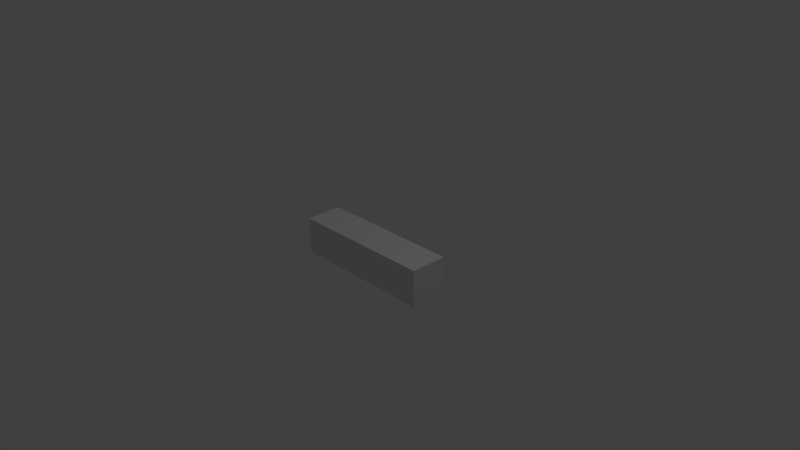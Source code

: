 # Source: LifeBar.blend  (saved by Blender 2.66.1; exported with 4.5.12 LTS)
import bpy
from mathutils import Matrix  # noqa: F401  (used for matrix-valued properties, if any)

bpy.ops.wm.read_factory_settings(use_empty=True)
scene = bpy.context.scene
scene.name = 'Scene'

# ---- collections
col_collection_1 = bpy.data.collections.new('Collection 1'); scene.collection.children.link(col_collection_1)

# ---- world
world_world = bpy.data.worlds.new('World'); scene.world = world_world
world_world.color = (0.05088, 0.05088, 0.05088)
world_world.use_sun_shadow = False
world_world.sun_shadow_jitter_overblur = 0.0
world_world.cycles.sampling_method = 'MANUAL'
world_world.cycles.sample_map_resolution = 256

# ---- cameras
cam_camera = bpy.data.cameras.new('Camera')
cam_camera.clip_end = 100.0
cam_camera.lens = 35.0
cam_camera.sensor_width = 32.0
cam_camera.sensor_height = 18.0
cam_camera.ortho_scale = 7.314
cam_camera.dof.focus_distance = 0.0
cam_camera.dof.aperture_fstop = 128.0

# ---- lights
light_lamp = bpy.data.lights.new('Lamp', 'POINT')
light_lamp.transmission_factor = 0.0
light_lamp.cutoff_distance = 30.0
light_lamp.energy = 100.0
light_lamp.shadow_buffer_clip_start = 1.001
light_lamp.shadow_soft_size = 0.1
light_lamp.shadow_maximum_resolution = 0.006
light_lamp.use_absolute_resolution = True
light_lamp.cycles.use_multiple_importance_sampling = False

# ---- meshes
me_cube_002 = bpy.data.meshes.new('Cube.002')
me_cube_002.from_pydata([(-2.005, -0.9679, -1.04), (-2.005, 1.032, -1.04), (-0.00479, 1.032, -1.04), (-0.00479, -0.9679, -1.04), (-2.005, -0.9679, 0.9601), (-2.005, 1.032, 0.9601), (-0.00479, 1.032, 0.9601), (-0.00479, -0.9679, 0.9601)], [], [(4, 5, 1, 0), (5, 6, 2, 1), (6, 7, 3, 2), (7, 4, 0, 3), (0, 1, 2, 3), (7, 6, 5, 4)])
me_cube_002.use_remesh_preserve_volume = False
me_cube_002.use_remesh_preserve_attributes = False
me_cube_002.use_mirror_vertex_groups = False
me_cube_002.update()

# ---- objects
ob_cube = bpy.data.objects.new('Cube', me_cube_002)
ob_lamp = bpy.data.objects.new('Lamp', light_lamp)
ob_camera = bpy.data.objects.new('Camera', cam_camera)

# ---- transforms, parenting, visibility, modifiers, constraints
ob_cube.location = (1.005, -0.008015, 0.009976)
ob_cube.scale = (1.0, 0.25, 0.25)
ob_cube.lineart.crease_threshold = 0.0
ob_lamp.location = (2.716, 1.005, 6.139)
ob_lamp.rotation_euler = (0.6503, 0.05522, 1.866)
ob_lamp.lock_rotations_4d = False
ob_lamp.empty_display_type = 'ARROWS'
ob_lamp.color = (0.0, 0.0, 0.0, 0.0)
ob_lamp.lineart.crease_threshold = 0.0
ob_camera.location = (7.481, -6.508, 5.344)
ob_camera.rotation_euler = (1.109, 0.01082, 0.8149)
ob_camera.lock_rotations_4d = False
ob_camera.empty_display_type = 'ARROWS'
ob_camera.color = (0.0, 0.0, 0.0, 0.0)
ob_camera.display_type = 'WIRE'
ob_camera.lineart.crease_threshold = 0.0

# ---- collection membership
col_collection_1.objects.link(ob_cube)
col_collection_1.objects.link(ob_lamp)
col_collection_1.objects.link(ob_camera)

# ---- scene / render settings (as saved in the file)
scene.camera = ob_camera
scene.frame_start = 1; scene.frame_end = 250; scene.frame_set(1)
scene.render.engine = 'BLENDER_EEVEE_NEXT'
scene.render.image_settings.color_mode = 'RGB'
scene.render.image_settings.compression = 90
scene.render.resolution_percentage = 50
scene.render.dither_intensity = 0.0
scene.render.bake_margin = 2
scene.cycles.use_denoising = False
scene.cycles.samples = 10
scene.cycles.sampling_pattern = 'TABULATED_SOBOL'
scene.cycles.light_sampling_threshold = 0.0
scene.cycles.use_adaptive_sampling = False
scene.cycles.use_light_tree = False
scene.cycles.blur_glossy = 0.0
scene.cycles.volume_bounces = 1
scene.cycles.pixel_filter_type = 'GAUSSIAN'
scene.cycles.sample_clamp_indirect = 0.0
scene.view_settings.view_transform = 'Standard'
bpy.context.view_layer.update()
